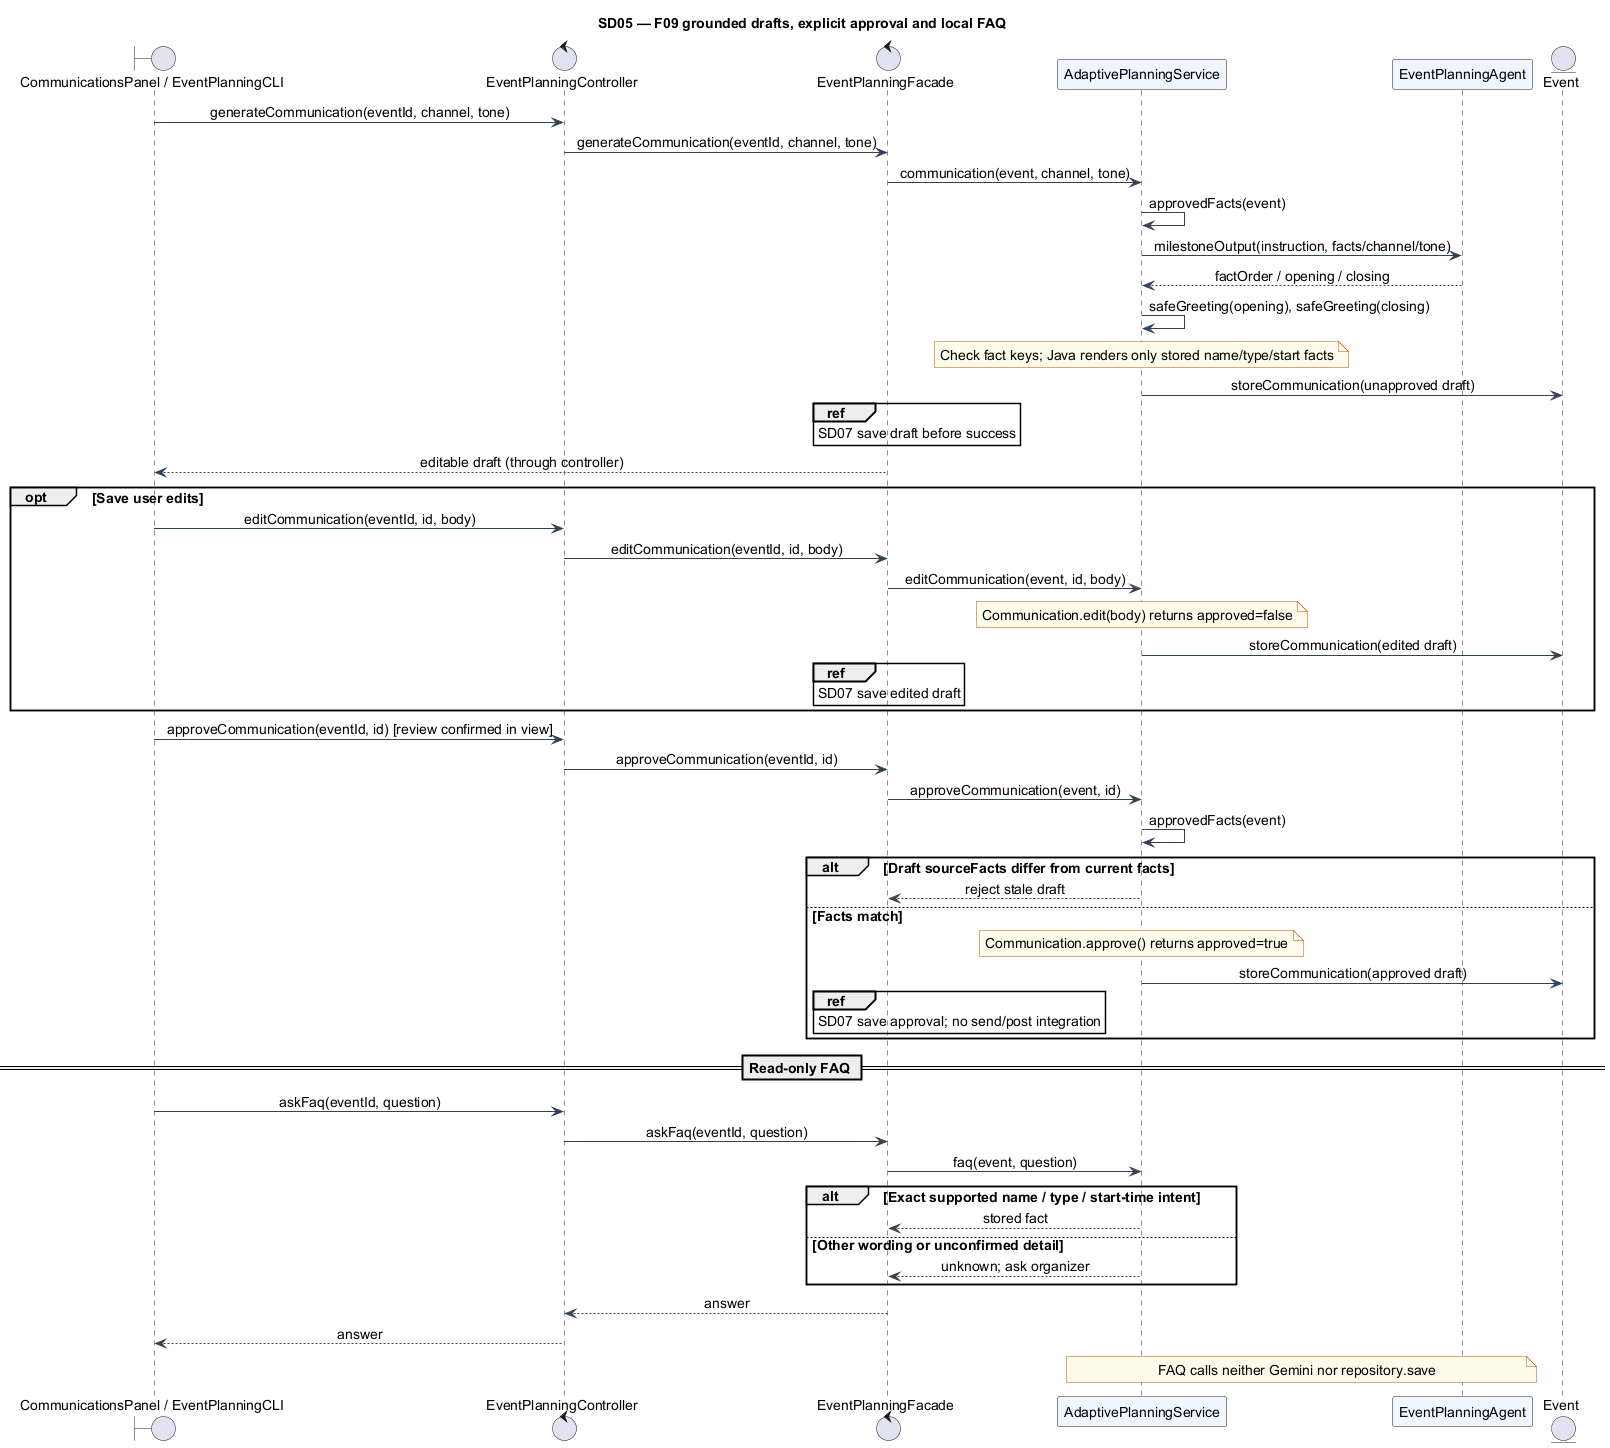

The diagram above was rendered by PlantUML. Its source (embedded in the PNG):
@startuml
!include style.puml
title SD05 — F09 grounded drafts, explicit approval and local FAQ
boundary "CommunicationsPanel / EventPlanningCLI" as V
control EventPlanningController as C
control EventPlanningFacade as F
participant AdaptivePlanningService as S
participant EventPlanningAgent as A
entity Event as E
V -> C : generateCommunication(eventId, channel, tone)
C -> F : generateCommunication(eventId, channel, tone)
F -> S : communication(event, channel, tone)
S -> S : approvedFacts(event)
S -> A : milestoneOutput(instruction, facts/channel/tone)
A --> S : factOrder / opening / closing
S -> S : safeGreeting(opening), safeGreeting(closing)
note over S : Check fact keys; Java renders only stored name/type/start facts
S -> E : storeCommunication(unapproved draft)
ref over F : SD07 save draft before success
F --> V : editable draft (through controller)
opt Save user edits
  V -> C : editCommunication(eventId, id, body)
  C -> F : editCommunication(eventId, id, body)
  F -> S : editCommunication(event, id, body)
  note over S : Communication.edit(body) returns approved=false
  S -> E : storeCommunication(edited draft)
  ref over F : SD07 save edited draft
end
V -> C : approveCommunication(eventId, id) [review confirmed in view]
C -> F : approveCommunication(eventId, id)
F -> S : approveCommunication(event, id)
S -> S : approvedFacts(event)
alt Draft sourceFacts differ from current facts
  S --> F : reject stale draft
else Facts match
  note over S : Communication.approve() returns approved=true
  S -> E : storeCommunication(approved draft)
  ref over F : SD07 save approval; no send/post integration
end
== Read-only FAQ ==
V -> C : askFaq(eventId, question)
C -> F : askFaq(eventId, question)
F -> S : faq(event, question)
alt Exact supported name / type / start-time intent
  S --> F : stored fact
else Other wording or unconfirmed detail
  S --> F : unknown; ask organizer
end
F --> C : answer
C --> V : answer
note over S,A : FAQ calls neither Gemini nor repository.save
@enduml